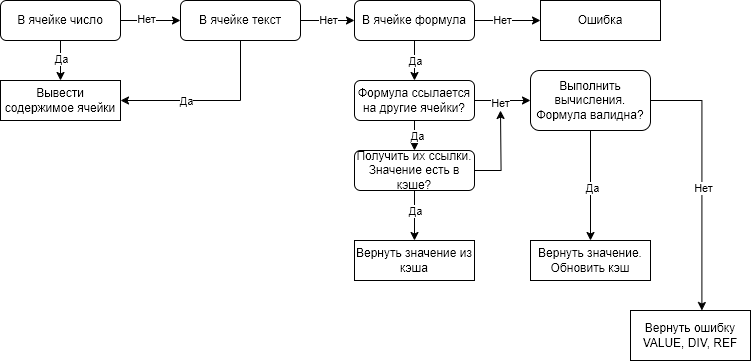

The diagram above was exported from draw.io. Its source (the exported page's mxGraphModel, read from the mxfile embedded in the PNG):
<mxGraphModel dx="2049" dy="1139" grid="1" gridSize="10" guides="1" tooltips="1" connect="1" arrows="1" fold="1" page="1" pageScale="1" pageWidth="827" pageHeight="583" background="#ffffff" math="0" shadow="0">
  <root>
    <mxCell id="WIyWlLk6GJQsqaUBKTNV-0" />
    <mxCell id="WIyWlLk6GJQsqaUBKTNV-1" parent="WIyWlLk6GJQsqaUBKTNV-0" />
    <mxCell id="n1lACaFSea6-RW7C8hRp-5" style="edgeStyle=orthogonalEdgeStyle;rounded=0;orthogonalLoop=1;jettySize=auto;html=1;exitX=1;exitY=0.5;exitDx=0;exitDy=0;entryX=0;entryY=0.5;entryDx=0;entryDy=0;" edge="1" parent="WIyWlLk6GJQsqaUBKTNV-1" source="WIyWlLk6GJQsqaUBKTNV-3" target="n1lACaFSea6-RW7C8hRp-1">
      <mxGeometry relative="1" as="geometry" />
    </mxCell>
    <mxCell id="n1lACaFSea6-RW7C8hRp-6" value="Нет" style="edgeLabel;html=1;align=center;verticalAlign=middle;resizable=0;points=[];" vertex="1" connectable="0" parent="n1lACaFSea6-RW7C8hRp-5">
      <mxGeometry x="-0.1635" y="2" relative="1" as="geometry">
        <mxPoint as="offset" />
      </mxGeometry>
    </mxCell>
    <mxCell id="WIyWlLk6GJQsqaUBKTNV-3" value="В ячейке число" style="rounded=1;whiteSpace=wrap;html=1;fontSize=12;glass=0;strokeWidth=1;shadow=0;" parent="WIyWlLk6GJQsqaUBKTNV-1" vertex="1">
      <mxGeometry x="60" y="80" width="120" height="40" as="geometry" />
    </mxCell>
    <mxCell id="n1lACaFSea6-RW7C8hRp-0" value="Вывести содержимое ячейки" style="rounded=0;whiteSpace=wrap;html=1;" vertex="1" parent="WIyWlLk6GJQsqaUBKTNV-1">
      <mxGeometry x="60" y="160" width="120" height="40" as="geometry" />
    </mxCell>
    <mxCell id="n1lACaFSea6-RW7C8hRp-7" style="edgeStyle=orthogonalEdgeStyle;rounded=0;orthogonalLoop=1;jettySize=auto;html=1;exitX=1;exitY=0.5;exitDx=0;exitDy=0;" edge="1" parent="WIyWlLk6GJQsqaUBKTNV-1" source="n1lACaFSea6-RW7C8hRp-1" target="n1lACaFSea6-RW7C8hRp-2">
      <mxGeometry relative="1" as="geometry" />
    </mxCell>
    <mxCell id="n1lACaFSea6-RW7C8hRp-8" value="Нет" style="edgeLabel;html=1;align=center;verticalAlign=middle;resizable=0;points=[];" vertex="1" connectable="0" parent="n1lACaFSea6-RW7C8hRp-7">
      <mxGeometry y="1" relative="1" as="geometry">
        <mxPoint as="offset" />
      </mxGeometry>
    </mxCell>
    <mxCell id="n1lACaFSea6-RW7C8hRp-9" style="edgeStyle=orthogonalEdgeStyle;rounded=0;orthogonalLoop=1;jettySize=auto;html=1;exitX=0.5;exitY=1;exitDx=0;exitDy=0;entryX=1;entryY=0.5;entryDx=0;entryDy=0;" edge="1" parent="WIyWlLk6GJQsqaUBKTNV-1" source="n1lACaFSea6-RW7C8hRp-1" target="n1lACaFSea6-RW7C8hRp-0">
      <mxGeometry relative="1" as="geometry">
        <mxPoint x="299.8571428571428" y="180" as="targetPoint" />
      </mxGeometry>
    </mxCell>
    <mxCell id="n1lACaFSea6-RW7C8hRp-10" value="Да" style="edgeLabel;html=1;align=center;verticalAlign=middle;resizable=0;points=[];" vertex="1" connectable="0" parent="n1lACaFSea6-RW7C8hRp-9">
      <mxGeometry x="0.2661" relative="1" as="geometry">
        <mxPoint as="offset" />
      </mxGeometry>
    </mxCell>
    <mxCell id="n1lACaFSea6-RW7C8hRp-1" value="В ячейке текст" style="rounded=1;whiteSpace=wrap;html=1;" vertex="1" parent="WIyWlLk6GJQsqaUBKTNV-1">
      <mxGeometry x="240" y="80" width="120" height="40" as="geometry" />
    </mxCell>
    <mxCell id="n1lACaFSea6-RW7C8hRp-12" style="edgeStyle=orthogonalEdgeStyle;rounded=0;orthogonalLoop=1;jettySize=auto;html=1;exitX=1;exitY=0.5;exitDx=0;exitDy=0;entryX=0;entryY=0.5;entryDx=0;entryDy=0;" edge="1" parent="WIyWlLk6GJQsqaUBKTNV-1" source="n1lACaFSea6-RW7C8hRp-2" target="n1lACaFSea6-RW7C8hRp-11">
      <mxGeometry relative="1" as="geometry" />
    </mxCell>
    <mxCell id="n1lACaFSea6-RW7C8hRp-13" value="Нет" style="edgeLabel;html=1;align=center;verticalAlign=middle;resizable=0;points=[];" vertex="1" connectable="0" parent="n1lACaFSea6-RW7C8hRp-12">
      <mxGeometry x="-0.1587" y="1" relative="1" as="geometry">
        <mxPoint as="offset" />
      </mxGeometry>
    </mxCell>
    <mxCell id="n1lACaFSea6-RW7C8hRp-15" style="edgeStyle=orthogonalEdgeStyle;rounded=0;orthogonalLoop=1;jettySize=auto;html=1;exitX=0.5;exitY=1;exitDx=0;exitDy=0;" edge="1" parent="WIyWlLk6GJQsqaUBKTNV-1" source="n1lACaFSea6-RW7C8hRp-2" target="n1lACaFSea6-RW7C8hRp-14">
      <mxGeometry relative="1" as="geometry" />
    </mxCell>
    <mxCell id="n1lACaFSea6-RW7C8hRp-16" value="Да" style="edgeLabel;html=1;align=center;verticalAlign=middle;resizable=0;points=[];" vertex="1" connectable="0" parent="n1lACaFSea6-RW7C8hRp-15">
      <mxGeometry x="-0.0172" relative="1" as="geometry">
        <mxPoint as="offset" />
      </mxGeometry>
    </mxCell>
    <mxCell id="n1lACaFSea6-RW7C8hRp-2" value="В ячейке формула" style="rounded=1;whiteSpace=wrap;html=1;" vertex="1" parent="WIyWlLk6GJQsqaUBKTNV-1">
      <mxGeometry x="414" y="80" width="120" height="40" as="geometry" />
    </mxCell>
    <mxCell id="n1lACaFSea6-RW7C8hRp-3" value="" style="endArrow=classic;html=1;rounded=0;exitX=0.5;exitY=1;exitDx=0;exitDy=0;entryX=0.5;entryY=0;entryDx=0;entryDy=0;" edge="1" parent="WIyWlLk6GJQsqaUBKTNV-1" source="WIyWlLk6GJQsqaUBKTNV-3" target="n1lACaFSea6-RW7C8hRp-0">
      <mxGeometry width="50" height="50" relative="1" as="geometry">
        <mxPoint x="380" y="240" as="sourcePoint" />
        <mxPoint x="430" y="190" as="targetPoint" />
      </mxGeometry>
    </mxCell>
    <mxCell id="n1lACaFSea6-RW7C8hRp-4" value="Да" style="edgeLabel;html=1;align=center;verticalAlign=middle;resizable=0;points=[];" vertex="1" connectable="0" parent="n1lACaFSea6-RW7C8hRp-3">
      <mxGeometry x="-0.0476" relative="1" as="geometry">
        <mxPoint as="offset" />
      </mxGeometry>
    </mxCell>
    <mxCell id="n1lACaFSea6-RW7C8hRp-11" value="Ошибка" style="rounded=0;whiteSpace=wrap;html=1;" vertex="1" parent="WIyWlLk6GJQsqaUBKTNV-1">
      <mxGeometry x="600" y="80" width="120" height="40" as="geometry" />
    </mxCell>
    <mxCell id="n1lACaFSea6-RW7C8hRp-18" style="edgeStyle=orthogonalEdgeStyle;rounded=0;orthogonalLoop=1;jettySize=auto;html=1;exitX=0.5;exitY=1;exitDx=0;exitDy=0;entryX=0.5;entryY=0;entryDx=0;entryDy=0;" edge="1" parent="WIyWlLk6GJQsqaUBKTNV-1" source="n1lACaFSea6-RW7C8hRp-14" target="n1lACaFSea6-RW7C8hRp-17">
      <mxGeometry relative="1" as="geometry" />
    </mxCell>
    <mxCell id="n1lACaFSea6-RW7C8hRp-19" value="Да" style="edgeLabel;html=1;align=center;verticalAlign=middle;resizable=0;points=[];" vertex="1" connectable="0" parent="n1lACaFSea6-RW7C8hRp-18">
      <mxGeometry x="0.0345" y="2" relative="1" as="geometry">
        <mxPoint as="offset" />
      </mxGeometry>
    </mxCell>
    <mxCell id="n1lACaFSea6-RW7C8hRp-24" style="edgeStyle=orthogonalEdgeStyle;rounded=0;orthogonalLoop=1;jettySize=auto;html=1;exitX=1;exitY=0.5;exitDx=0;exitDy=0;" edge="1" parent="WIyWlLk6GJQsqaUBKTNV-1" source="n1lACaFSea6-RW7C8hRp-14" target="n1lACaFSea6-RW7C8hRp-23">
      <mxGeometry relative="1" as="geometry" />
    </mxCell>
    <mxCell id="n1lACaFSea6-RW7C8hRp-25" value="Нет" style="edgeLabel;html=1;align=center;verticalAlign=middle;resizable=0;points=[];" vertex="1" connectable="0" parent="n1lACaFSea6-RW7C8hRp-24">
      <mxGeometry x="-0.0973" y="-2" relative="1" as="geometry">
        <mxPoint as="offset" />
      </mxGeometry>
    </mxCell>
    <mxCell id="n1lACaFSea6-RW7C8hRp-14" value="Формула ссылается на другие ячейки?" style="rounded=1;whiteSpace=wrap;html=1;" vertex="1" parent="WIyWlLk6GJQsqaUBKTNV-1">
      <mxGeometry x="414" y="160" width="120" height="40" as="geometry" />
    </mxCell>
    <mxCell id="n1lACaFSea6-RW7C8hRp-21" style="edgeStyle=orthogonalEdgeStyle;rounded=0;orthogonalLoop=1;jettySize=auto;html=1;exitX=0.5;exitY=1;exitDx=0;exitDy=0;entryX=0.5;entryY=0;entryDx=0;entryDy=0;" edge="1" parent="WIyWlLk6GJQsqaUBKTNV-1" source="n1lACaFSea6-RW7C8hRp-17" target="n1lACaFSea6-RW7C8hRp-20">
      <mxGeometry relative="1" as="geometry" />
    </mxCell>
    <mxCell id="n1lACaFSea6-RW7C8hRp-22" value="Да" style="edgeLabel;html=1;align=center;verticalAlign=middle;resizable=0;points=[];" vertex="1" connectable="0" parent="n1lACaFSea6-RW7C8hRp-21">
      <mxGeometry x="-0.2" relative="1" as="geometry">
        <mxPoint as="offset" />
      </mxGeometry>
    </mxCell>
    <mxCell id="n1lACaFSea6-RW7C8hRp-26" style="edgeStyle=orthogonalEdgeStyle;rounded=0;orthogonalLoop=1;jettySize=auto;html=1;exitX=1;exitY=0.5;exitDx=0;exitDy=0;" edge="1" parent="WIyWlLk6GJQsqaUBKTNV-1" source="n1lACaFSea6-RW7C8hRp-17">
      <mxGeometry relative="1" as="geometry">
        <mxPoint x="559.9999999999998" y="190" as="targetPoint" />
      </mxGeometry>
    </mxCell>
    <mxCell id="n1lACaFSea6-RW7C8hRp-17" value="Получить их ссылки.&lt;br&gt;Значение есть в кэше?" style="rounded=1;whiteSpace=wrap;html=1;" vertex="1" parent="WIyWlLk6GJQsqaUBKTNV-1">
      <mxGeometry x="414" y="230" width="120" height="40" as="geometry" />
    </mxCell>
    <mxCell id="n1lACaFSea6-RW7C8hRp-20" value="Вернуть значение из кэша" style="rounded=0;whiteSpace=wrap;html=1;" vertex="1" parent="WIyWlLk6GJQsqaUBKTNV-1">
      <mxGeometry x="414" y="320" width="120" height="40" as="geometry" />
    </mxCell>
    <mxCell id="n1lACaFSea6-RW7C8hRp-28" style="edgeStyle=orthogonalEdgeStyle;rounded=0;orthogonalLoop=1;jettySize=auto;html=1;exitX=0.5;exitY=1;exitDx=0;exitDy=0;entryX=0.5;entryY=0;entryDx=0;entryDy=0;" edge="1" parent="WIyWlLk6GJQsqaUBKTNV-1" source="n1lACaFSea6-RW7C8hRp-23" target="n1lACaFSea6-RW7C8hRp-27">
      <mxGeometry relative="1" as="geometry" />
    </mxCell>
    <mxCell id="n1lACaFSea6-RW7C8hRp-29" value="Да" style="edgeLabel;html=1;align=center;verticalAlign=middle;resizable=0;points=[];" vertex="1" connectable="0" parent="n1lACaFSea6-RW7C8hRp-28">
      <mxGeometry x="0.0282" y="1" relative="1" as="geometry">
        <mxPoint as="offset" />
      </mxGeometry>
    </mxCell>
    <mxCell id="n1lACaFSea6-RW7C8hRp-31" style="edgeStyle=orthogonalEdgeStyle;rounded=0;orthogonalLoop=1;jettySize=auto;html=1;exitX=1;exitY=0.5;exitDx=0;exitDy=0;entryX=0.595;entryY=0;entryDx=0;entryDy=0;entryPerimeter=0;" edge="1" parent="WIyWlLk6GJQsqaUBKTNV-1" source="n1lACaFSea6-RW7C8hRp-23" target="n1lACaFSea6-RW7C8hRp-30">
      <mxGeometry relative="1" as="geometry" />
    </mxCell>
    <mxCell id="n1lACaFSea6-RW7C8hRp-32" value="Нет" style="edgeLabel;html=1;align=center;verticalAlign=middle;resizable=0;points=[];" vertex="1" connectable="0" parent="n1lACaFSea6-RW7C8hRp-31">
      <mxGeometry x="0.0608" y="1" relative="1" as="geometry">
        <mxPoint as="offset" />
      </mxGeometry>
    </mxCell>
    <mxCell id="n1lACaFSea6-RW7C8hRp-23" value="Выполнить вычисления.&lt;br&gt;Формула валидна?" style="rounded=1;whiteSpace=wrap;html=1;" vertex="1" parent="WIyWlLk6GJQsqaUBKTNV-1">
      <mxGeometry x="590" y="150" width="120" height="60" as="geometry" />
    </mxCell>
    <mxCell id="n1lACaFSea6-RW7C8hRp-27" value="Вернуть значение.&lt;br&gt;Обновить кэш" style="rounded=0;whiteSpace=wrap;html=1;" vertex="1" parent="WIyWlLk6GJQsqaUBKTNV-1">
      <mxGeometry x="590" y="320" width="120" height="40" as="geometry" />
    </mxCell>
    <mxCell id="n1lACaFSea6-RW7C8hRp-30" value="Вернуть ошибку VALUE, DIV, REF" style="rounded=0;whiteSpace=wrap;html=1;" vertex="1" parent="WIyWlLk6GJQsqaUBKTNV-1">
      <mxGeometry x="690" y="390" width="120" height="50" as="geometry" />
    </mxCell>
  </root>
</mxGraphModel>